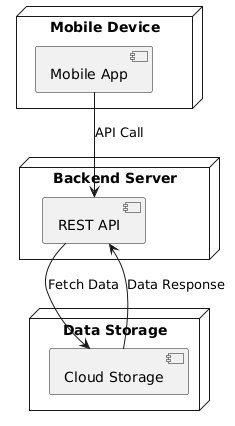

The diagram above was rendered by PlantUML. Its source (embedded in the PNG):
@startuml
node "Mobile Device" {
    [Mobile App]
}

node "Backend Server" {
    [REST API]
}

node "Data Storage" {
    [Cloud Storage]
}

[Mobile App] --> [REST API] : API Call
[REST API] --> [Cloud Storage] : Fetch Data
[Cloud Storage] --> [REST API] : Data Response
@enduml